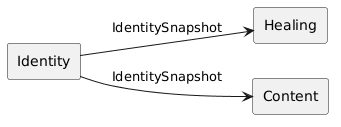

The diagram above was rendered by PlantUML. Its source (embedded in the PNG):
@startuml
skinparam shadowing false
left to right direction
rectangle "Identity" as id
rectangle "Healing" as heal
rectangle "Content" as content
id --> heal : IdentitySnapshot
id --> content : IdentitySnapshot
@enduml